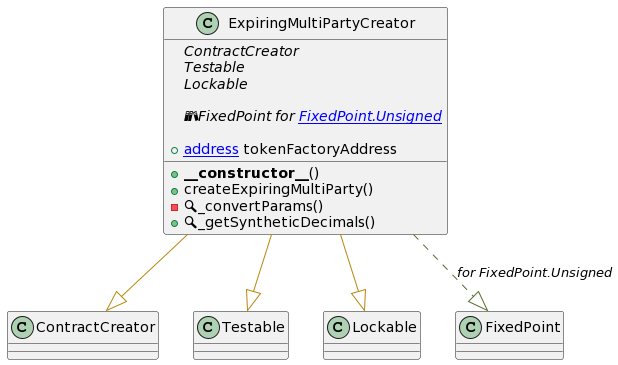

The diagram above was rendered by PlantUML. Its source (embedded in the PNG):
@startuml
' -- generated by: https://marketplace.visualstudio.com/items?itemName=tintinweb.solidity-visual-auditor
'
' -- for auto-render install: https://marketplace.visualstudio.com/items?itemName=jebbs.plantuml
' -- options --



' -- classes --


class ExpiringMultiPartyCreator {
    ' -- inheritance --
	{abstract}ContractCreator
	{abstract}Testable
	{abstract}Lockable

    ' -- usingFor --
	{abstract}📚FixedPoint for [[FixedPoint.Unsigned]]

    ' -- vars --
	+[[address]] tokenFactoryAddress

    ' -- methods --
	+**__constructor__**()
	+createExpiringMultiParty()
	-🔍_convertParams()
	+🔍_getSyntheticDecimals()

}
' -- inheritance / usingFor --
ExpiringMultiPartyCreator --[#DarkGoldenRod]|> ContractCreator
ExpiringMultiPartyCreator --[#DarkGoldenRod]|> Testable
ExpiringMultiPartyCreator --[#DarkGoldenRod]|> Lockable
ExpiringMultiPartyCreator ..[#DarkOliveGreen]|> FixedPoint : //for FixedPoint.Unsigned//
@enduml